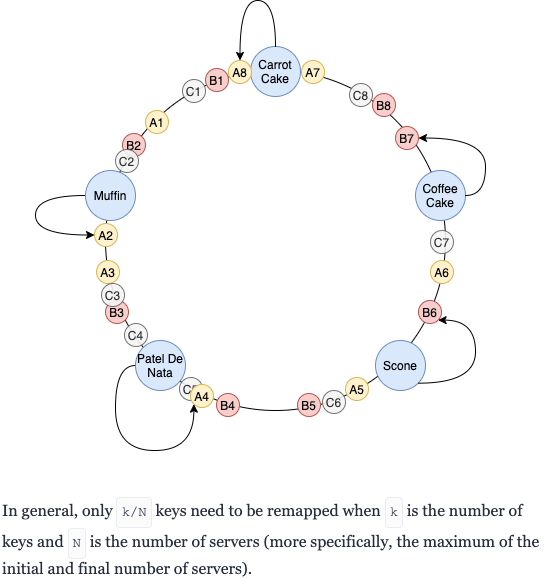

The diagram above was exported from draw.io. Its source (the exported page's mxGraphModel, read from the mxfile embedded in the PNG):
<mxGraphModel dx="946" dy="534" grid="1" gridSize="10" guides="1" tooltips="1" connect="1" arrows="1" fold="1" page="1" pageScale="1" pageWidth="850" pageHeight="1100" math="0" shadow="0">
  <root>
    <mxCell id="AeXyJlgIg29bAb-qadYQ-0" />
    <mxCell id="AeXyJlgIg29bAb-qadYQ-1" parent="AeXyJlgIg29bAb-qadYQ-0" />
    <mxCell id="AeXyJlgIg29bAb-qadYQ-2" value="" style="ellipse;whiteSpace=wrap;html=1;fillColor=none;" vertex="1" parent="AeXyJlgIg29bAb-qadYQ-1">
      <mxGeometry x="210" y="100" width="340" height="340" as="geometry" />
    </mxCell>
    <mxCell id="AeXyJlgIg29bAb-qadYQ-3" value="Carrot Cake" style="ellipse;whiteSpace=wrap;html=1;fillColor=#dae8fc;strokeColor=#6c8ebf;" vertex="1" parent="AeXyJlgIg29bAb-qadYQ-1">
      <mxGeometry x="355" y="76" width="50" height="50" as="geometry" />
    </mxCell>
    <mxCell id="AeXyJlgIg29bAb-qadYQ-4" value="Patel De Nata" style="ellipse;whiteSpace=wrap;html=1;fillColor=#dae8fc;strokeColor=#6c8ebf;" vertex="1" parent="AeXyJlgIg29bAb-qadYQ-1">
      <mxGeometry x="240" y="370" width="50" height="50" as="geometry" />
    </mxCell>
    <mxCell id="AeXyJlgIg29bAb-qadYQ-5" value="Scone" style="ellipse;whiteSpace=wrap;html=1;fillColor=#dae8fc;strokeColor=#6c8ebf;" vertex="1" parent="AeXyJlgIg29bAb-qadYQ-1">
      <mxGeometry x="480" y="370" width="50" height="50" as="geometry" />
    </mxCell>
    <mxCell id="AeXyJlgIg29bAb-qadYQ-6" value="Coffee Cake" style="ellipse;whiteSpace=wrap;html=1;fillColor=#dae8fc;strokeColor=#6c8ebf;" vertex="1" parent="AeXyJlgIg29bAb-qadYQ-1">
      <mxGeometry x="520" y="200" width="50" height="50" as="geometry" />
    </mxCell>
    <mxCell id="AeXyJlgIg29bAb-qadYQ-7" value="Muffin" style="ellipse;whiteSpace=wrap;html=1;fillColor=#dae8fc;strokeColor=#6c8ebf;" vertex="1" parent="AeXyJlgIg29bAb-qadYQ-1">
      <mxGeometry x="190" y="200" width="50" height="50" as="geometry" />
    </mxCell>
    <mxCell id="b9mscE6f5nmWIAA2OLFN-0" value="&lt;meta charset=&quot;utf-8&quot;&gt;&lt;span style=&quot;color: rgb(38, 45, 61); font-family: merriweather, georgia, &amp;quot;times new roman&amp;quot;, serif; font-size: 16px; font-style: normal; font-weight: 300; letter-spacing: normal; text-indent: 0px; text-transform: none; word-spacing: 0px; background-color: rgb(255, 255, 255); display: inline; float: none;&quot;&gt;In general, only&lt;span&gt;&amp;nbsp;&lt;/span&gt;&lt;/span&gt;&lt;code style=&quot;box-sizing: border-box; margin: 0px; padding: 4px; border: 1px solid rgb(235, 236, 237); vertical-align: baseline; min-height: 0px; min-width: 0px; background: rgb(251, 251, 251); border-radius: 4px; display: inline-block; line-height: 21px; max-width: 100%; color: rgb(69, 80, 101); font-size: 14px; font-family: &amp;quot;ibm plex mono&amp;quot;, &amp;quot;courier new&amp;quot;, courier, monospace; font-weight: 400; font-style: normal; letter-spacing: normal; text-indent: 0px; text-transform: none; word-spacing: 0px;&quot;&gt;k/N&lt;/code&gt;&lt;span style=&quot;color: rgb(38, 45, 61); font-family: merriweather, georgia, &amp;quot;times new roman&amp;quot;, serif; font-size: 16px; font-style: normal; font-weight: 300; letter-spacing: normal; text-indent: 0px; text-transform: none; word-spacing: 0px; background-color: rgb(255, 255, 255); display: inline; float: none;&quot;&gt;&lt;span&gt;&amp;nbsp;&lt;/span&gt;keys need to be remapped when&lt;span&gt;&amp;nbsp;&lt;/span&gt;&lt;/span&gt;&lt;code style=&quot;box-sizing: border-box; margin: 0px; padding: 4px; border: 1px solid rgb(235, 236, 237); vertical-align: baseline; min-height: 0px; min-width: 0px; background: rgb(251, 251, 251); border-radius: 4px; display: inline-block; line-height: 21px; max-width: 100%; color: rgb(69, 80, 101); font-size: 14px; font-family: &amp;quot;ibm plex mono&amp;quot;, &amp;quot;courier new&amp;quot;, courier, monospace; font-weight: 400; font-style: normal; letter-spacing: normal; text-indent: 0px; text-transform: none; word-spacing: 0px;&quot;&gt;k&lt;/code&gt;&lt;span style=&quot;color: rgb(38, 45, 61); font-family: merriweather, georgia, &amp;quot;times new roman&amp;quot;, serif; font-size: 16px; font-style: normal; font-weight: 300; letter-spacing: normal; text-indent: 0px; text-transform: none; word-spacing: 0px; background-color: rgb(255, 255, 255); display: inline; float: none;&quot;&gt;&lt;span&gt;&amp;nbsp;&lt;/span&gt;is the number of keys and&lt;span&gt;&amp;nbsp;&lt;/span&gt;&lt;/span&gt;&lt;code style=&quot;box-sizing: border-box; margin: 0px; padding: 4px; border: 1px solid rgb(235, 236, 237); vertical-align: baseline; min-height: 0px; min-width: 0px; background: rgb(251, 251, 251); border-radius: 4px; display: inline-block; line-height: 21px; max-width: 100%; color: rgb(69, 80, 101); font-size: 14px; font-family: &amp;quot;ibm plex mono&amp;quot;, &amp;quot;courier new&amp;quot;, courier, monospace; font-weight: 400; font-style: normal; letter-spacing: normal; text-indent: 0px; text-transform: none; word-spacing: 0px;&quot;&gt;N&lt;/code&gt;&lt;span style=&quot;color: rgb(38, 45, 61); font-family: merriweather, georgia, &amp;quot;times new roman&amp;quot;, serif; font-size: 16px; font-style: normal; font-weight: 300; letter-spacing: normal; text-indent: 0px; text-transform: none; word-spacing: 0px; background-color: rgb(255, 255, 255); display: inline; float: none;&quot;&gt;&lt;span&gt;&amp;nbsp;&lt;/span&gt;is the number of servers (more specifically, the maximum of the initial and final number of servers).&lt;/span&gt;" style="text;whiteSpace=wrap;html=1;" vertex="1" parent="AeXyJlgIg29bAb-qadYQ-1">
      <mxGeometry x="105" y="520" width="550" height="90" as="geometry" />
    </mxCell>
    <mxCell id="AeXyJlgIg29bAb-qadYQ-8" value="Servers" parent="AeXyJlgIg29bAb-qadYQ-0" />
    <mxCell id="AeXyJlgIg29bAb-qadYQ-9" value="B8" style="ellipse;whiteSpace=wrap;html=1;fillColor=#f8cecc;strokeColor=#b85450;aspect=fixed;" vertex="1" parent="AeXyJlgIg29bAb-qadYQ-8">
      <mxGeometry x="477" y="123" width="23" height="23" as="geometry" />
    </mxCell>
    <mxCell id="AeXyJlgIg29bAb-qadYQ-10" value="A1" style="ellipse;whiteSpace=wrap;html=1;fillColor=#fff2cc;strokeColor=#d6b656;aspect=fixed;" vertex="1" parent="AeXyJlgIg29bAb-qadYQ-8">
      <mxGeometry x="250" y="140" width="23" height="23" as="geometry" />
    </mxCell>
    <mxCell id="AeXyJlgIg29bAb-qadYQ-11" value="C5" style="ellipse;whiteSpace=wrap;html=1;fillColor=#f5f5f5;strokeColor=#666666;aspect=fixed;fontColor=#333333;opacity=90;" vertex="1" parent="AeXyJlgIg29bAb-qadYQ-8">
      <mxGeometry x="284" y="407" width="23" height="23" as="geometry" />
    </mxCell>
    <mxCell id="AeXyJlgIg29bAb-qadYQ-12" value="A7" style="ellipse;whiteSpace=wrap;html=1;fillColor=#fff2cc;strokeColor=#d6b656;aspect=fixed;" vertex="1" parent="AeXyJlgIg29bAb-qadYQ-8">
      <mxGeometry x="406" y="90" width="23" height="23" as="geometry" />
    </mxCell>
    <mxCell id="AeXyJlgIg29bAb-qadYQ-13" value="A6" style="ellipse;whiteSpace=wrap;html=1;fillColor=#fff2cc;strokeColor=#d6b656;aspect=fixed;" vertex="1" parent="AeXyJlgIg29bAb-qadYQ-8">
      <mxGeometry x="535" y="290" width="23" height="23" as="geometry" />
    </mxCell>
    <mxCell id="AeXyJlgIg29bAb-qadYQ-14" value="A5" style="ellipse;whiteSpace=wrap;html=1;fillColor=#fff2cc;strokeColor=#d6b656;aspect=fixed;" vertex="1" parent="AeXyJlgIg29bAb-qadYQ-8">
      <mxGeometry x="450" y="407" width="23" height="23" as="geometry" />
    </mxCell>
    <mxCell id="AeXyJlgIg29bAb-qadYQ-15" value="A4" style="ellipse;whiteSpace=wrap;html=1;fillColor=#fff2cc;strokeColor=#d6b656;aspect=fixed;" vertex="1" parent="AeXyJlgIg29bAb-qadYQ-8">
      <mxGeometry x="295" y="414" width="23" height="23" as="geometry" />
    </mxCell>
    <mxCell id="AeXyJlgIg29bAb-qadYQ-16" value="A3" style="ellipse;whiteSpace=wrap;html=1;fillColor=#fff2cc;strokeColor=#d6b656;aspect=fixed;" vertex="1" parent="AeXyJlgIg29bAb-qadYQ-8">
      <mxGeometry x="201" y="290" width="23" height="23" as="geometry" />
    </mxCell>
    <mxCell id="AeXyJlgIg29bAb-qadYQ-17" value="A2" style="ellipse;whiteSpace=wrap;html=1;fillColor=#fff2cc;strokeColor=#d6b656;aspect=fixed;" vertex="1" parent="AeXyJlgIg29bAb-qadYQ-8">
      <mxGeometry x="199" y="253" width="23" height="23" as="geometry" />
    </mxCell>
    <mxCell id="AeXyJlgIg29bAb-qadYQ-18" value="B7" style="ellipse;whiteSpace=wrap;html=1;fillColor=#f8cecc;strokeColor=#b85450;aspect=fixed;" vertex="1" parent="AeXyJlgIg29bAb-qadYQ-8">
      <mxGeometry x="500" y="156" width="23" height="23" as="geometry" />
    </mxCell>
    <mxCell id="AeXyJlgIg29bAb-qadYQ-19" value="B6" style="ellipse;whiteSpace=wrap;html=1;fillColor=#f8cecc;strokeColor=#b85450;aspect=fixed;" vertex="1" parent="AeXyJlgIg29bAb-qadYQ-8">
      <mxGeometry x="523" y="330" width="23" height="23" as="geometry" />
    </mxCell>
    <mxCell id="AeXyJlgIg29bAb-qadYQ-20" value="B5" style="ellipse;whiteSpace=wrap;html=1;fillColor=#f8cecc;strokeColor=#b85450;aspect=fixed;" vertex="1" parent="AeXyJlgIg29bAb-qadYQ-8">
      <mxGeometry x="402" y="423" width="23" height="23" as="geometry" />
    </mxCell>
    <mxCell id="AeXyJlgIg29bAb-qadYQ-21" value="B4" style="ellipse;whiteSpace=wrap;html=1;fillColor=#f8cecc;strokeColor=#b85450;aspect=fixed;" vertex="1" parent="AeXyJlgIg29bAb-qadYQ-8">
      <mxGeometry x="321" y="423" width="23" height="23" as="geometry" />
    </mxCell>
    <mxCell id="AeXyJlgIg29bAb-qadYQ-22" value="B3" style="ellipse;whiteSpace=wrap;html=1;fillColor=#f8cecc;strokeColor=#b85450;aspect=fixed;" vertex="1" parent="AeXyJlgIg29bAb-qadYQ-8">
      <mxGeometry x="210" y="330" width="23" height="23" as="geometry" />
    </mxCell>
    <mxCell id="AeXyJlgIg29bAb-qadYQ-23" value="B2" style="ellipse;whiteSpace=wrap;html=1;fillColor=#f8cecc;strokeColor=#b85450;aspect=fixed;" vertex="1" parent="AeXyJlgIg29bAb-qadYQ-8">
      <mxGeometry x="227" y="163" width="23" height="23" as="geometry" />
    </mxCell>
    <mxCell id="AeXyJlgIg29bAb-qadYQ-24" value="B1" style="ellipse;whiteSpace=wrap;html=1;fillColor=#f8cecc;strokeColor=#b85450;aspect=fixed;" vertex="1" parent="AeXyJlgIg29bAb-qadYQ-8">
      <mxGeometry x="310" y="98" width="23" height="23" as="geometry" />
    </mxCell>
    <mxCell id="AeXyJlgIg29bAb-qadYQ-25" value="A8" style="ellipse;whiteSpace=wrap;html=1;fillColor=#fff2cc;strokeColor=#d6b656;aspect=fixed;" vertex="1" parent="AeXyJlgIg29bAb-qadYQ-8">
      <mxGeometry x="333" y="90" width="23" height="23" as="geometry" />
    </mxCell>
    <mxCell id="AeXyJlgIg29bAb-qadYQ-26" value="C4" style="ellipse;whiteSpace=wrap;html=1;fillColor=#f5f5f5;strokeColor=#666666;aspect=fixed;fontColor=#333333;opacity=90;" vertex="1" parent="AeXyJlgIg29bAb-qadYQ-8">
      <mxGeometry x="229" y="353" width="23" height="23" as="geometry" />
    </mxCell>
    <mxCell id="AeXyJlgIg29bAb-qadYQ-27" value="C3" style="ellipse;whiteSpace=wrap;html=1;fillColor=#f5f5f5;strokeColor=#666666;aspect=fixed;fontColor=#333333;opacity=90;" vertex="1" parent="AeXyJlgIg29bAb-qadYQ-8">
      <mxGeometry x="206" y="313" width="23" height="23" as="geometry" />
    </mxCell>
    <mxCell id="AeXyJlgIg29bAb-qadYQ-28" value="C2" style="ellipse;whiteSpace=wrap;html=1;fillColor=#f5f5f5;strokeColor=#666666;aspect=fixed;fontColor=#333333;opacity=90;" vertex="1" parent="AeXyJlgIg29bAb-qadYQ-8">
      <mxGeometry x="220" y="179" width="23" height="23" as="geometry" />
    </mxCell>
    <mxCell id="AeXyJlgIg29bAb-qadYQ-29" value="C1" style="ellipse;whiteSpace=wrap;html=1;fillColor=#f5f5f5;strokeColor=#666666;aspect=fixed;fontColor=#333333;opacity=90;" vertex="1" parent="AeXyJlgIg29bAb-qadYQ-8">
      <mxGeometry x="287" y="109" width="23" height="23" as="geometry" />
    </mxCell>
    <mxCell id="AeXyJlgIg29bAb-qadYQ-30" value="C8" style="ellipse;whiteSpace=wrap;html=1;fillColor=#f5f5f5;strokeColor=#666666;aspect=fixed;fontColor=#333333;opacity=90;" vertex="1" parent="AeXyJlgIg29bAb-qadYQ-8">
      <mxGeometry x="454" y="113" width="23" height="23" as="geometry" />
    </mxCell>
    <mxCell id="AeXyJlgIg29bAb-qadYQ-31" value="C7" style="ellipse;whiteSpace=wrap;html=1;fillColor=#f5f5f5;strokeColor=#666666;aspect=fixed;fontColor=#333333;opacity=90;" vertex="1" parent="AeXyJlgIg29bAb-qadYQ-8">
      <mxGeometry x="535" y="260" width="23" height="23" as="geometry" />
    </mxCell>
    <mxCell id="AeXyJlgIg29bAb-qadYQ-32" value="C6" style="ellipse;whiteSpace=wrap;html=1;fillColor=#f5f5f5;strokeColor=#666666;aspect=fixed;fontColor=#333333;opacity=90;" vertex="1" parent="AeXyJlgIg29bAb-qadYQ-8">
      <mxGeometry x="427" y="420" width="23" height="23" as="geometry" />
    </mxCell>
    <mxCell id="AeXyJlgIg29bAb-qadYQ-33" style="edgeStyle=orthogonalEdgeStyle;curved=1;rounded=0;orthogonalLoop=1;jettySize=auto;html=1;exitX=0;exitY=0.5;exitDx=0;exitDy=0;entryX=0;entryY=1;entryDx=0;entryDy=0;" edge="1" parent="AeXyJlgIg29bAb-qadYQ-8" source="AeXyJlgIg29bAb-qadYQ-4" target="AeXyJlgIg29bAb-qadYQ-15">
      <mxGeometry relative="1" as="geometry">
        <Array as="points">
          <mxPoint x="220" y="395" />
          <mxPoint x="220" y="480" />
          <mxPoint x="298" y="480" />
        </Array>
      </mxGeometry>
    </mxCell>
    <mxCell id="AeXyJlgIg29bAb-qadYQ-34" style="edgeStyle=orthogonalEdgeStyle;curved=1;rounded=0;orthogonalLoop=1;jettySize=auto;html=1;exitX=1;exitY=1;exitDx=0;exitDy=0;entryX=1;entryY=1;entryDx=0;entryDy=0;" edge="1" parent="AeXyJlgIg29bAb-qadYQ-8" source="AeXyJlgIg29bAb-qadYQ-5" target="AeXyJlgIg29bAb-qadYQ-19">
      <mxGeometry relative="1" as="geometry">
        <Array as="points">
          <mxPoint x="580" y="413" />
          <mxPoint x="580" y="350" />
        </Array>
      </mxGeometry>
    </mxCell>
    <mxCell id="AeXyJlgIg29bAb-qadYQ-35" style="edgeStyle=orthogonalEdgeStyle;curved=1;rounded=0;orthogonalLoop=1;jettySize=auto;html=1;exitX=1;exitY=0.5;exitDx=0;exitDy=0;entryX=1;entryY=0.5;entryDx=0;entryDy=0;" edge="1" parent="AeXyJlgIg29bAb-qadYQ-8" source="AeXyJlgIg29bAb-qadYQ-6" target="AeXyJlgIg29bAb-qadYQ-18">
      <mxGeometry relative="1" as="geometry" />
    </mxCell>
    <mxCell id="AeXyJlgIg29bAb-qadYQ-36" style="edgeStyle=orthogonalEdgeStyle;curved=1;rounded=0;orthogonalLoop=1;jettySize=auto;html=1;exitX=0.5;exitY=0;exitDx=0;exitDy=0;entryX=0.5;entryY=0;entryDx=0;entryDy=0;" edge="1" parent="AeXyJlgIg29bAb-qadYQ-8" source="AeXyJlgIg29bAb-qadYQ-3" target="AeXyJlgIg29bAb-qadYQ-25">
      <mxGeometry relative="1" as="geometry">
        <Array as="points">
          <mxPoint x="380" y="30" />
          <mxPoint x="345" y="30" />
        </Array>
      </mxGeometry>
    </mxCell>
    <mxCell id="AeXyJlgIg29bAb-qadYQ-37" style="edgeStyle=orthogonalEdgeStyle;curved=1;rounded=0;orthogonalLoop=1;jettySize=auto;html=1;exitX=0;exitY=0.5;exitDx=0;exitDy=0;entryX=0;entryY=0.5;entryDx=0;entryDy=0;" edge="1" parent="AeXyJlgIg29bAb-qadYQ-8" source="AeXyJlgIg29bAb-qadYQ-7" target="AeXyJlgIg29bAb-qadYQ-17">
      <mxGeometry relative="1" as="geometry">
        <Array as="points">
          <mxPoint x="140" y="225" />
          <mxPoint x="140" y="265" />
        </Array>
      </mxGeometry>
    </mxCell>
    <mxCell id="AeXyJlgIg29bAb-qadYQ-38" value="Arrows" parent="AeXyJlgIg29bAb-qadYQ-0" />
  </root>
</mxGraphModel>